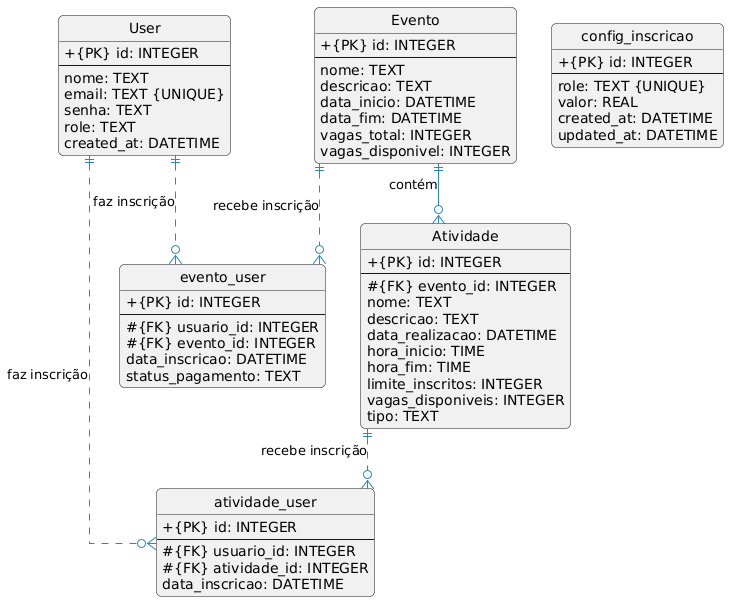

The diagram above was rendered by PlantUML. Its source (embedded in the PNG):
@startuml
hide circle
skinparam linetype ortho
skinparam shadowing false
skinparam classAttributeIconSize 0
skinparam roundCorner 10


skinparam entity {
  backgroundColor #cad0d5
  borderColor #2E86C1
}
skinparam arrow {
  color #2E86C1
}


' --- ENTIDADES ---

entity "User" as User {
  + {PK} id: INTEGER
  --
  nome: TEXT
  email: TEXT {UNIQUE}
  senha: TEXT
  role: TEXT
  created_at: DATETIME
}

entity "Evento" as Evento {
  + {PK} id: INTEGER
  --
  nome: TEXT
  descricao: TEXT
  data_inicio: DATETIME
  data_fim: DATETIME
  vagas_total: INTEGER
  vagas_disponivel: INTEGER
}


entity "Atividade" as Atividade {
  + {PK} id: INTEGER
  --
  # {FK} evento_id: INTEGER
  nome: TEXT
  descricao: TEXT
  data_realizacao: DATETIME
  hora_inicio: TIME
  hora_fim: TIME
  limite_inscritos: INTEGER
  vagas_disponiveis: INTEGER
  tipo: TEXT
}

entity "config_inscricao" as ConfigInscricao {
  + {PK} id: INTEGER
  --
  role: TEXT {UNIQUE}
  valor: REAL
  created_at: DATETIME
  updated_at: DATETIME
}

' --- JUNÇÃO ---

entity "evento_user" as EventoUser {
  + {PK} id: INTEGER
  --
  # {FK} usuario_id: INTEGER
  # {FK} evento_id: INTEGER
  data_inscricao: DATETIME
  status_pagamento: TEXT
}

entity "atividade_user" as AtividadeUser {
  + {PK} id: INTEGER
  --
  # {FK} usuario_id: INTEGER
  # {FK} atividade_id: INTEGER
  data_inscricao: DATETIME
}


' --- DEFINIÇÃO DOS RELACIONAMENTOS ---

' Um Evento pode conter muitas Atividades
Evento ||--o{ Atividade : "contém"

' Um User pode se inscrever em muitos Eventos (através da tabela evento_user)
User ||..o{ EventoUser : "faz inscrição"
Evento ||..o{ EventoUser : "recebe inscrição"

' Um User pode se inscrever em muitas Atividades (através da tabela atividade_user)
User ||..o{ AtividadeUser : "faz inscrição"
Atividade ||..o{ AtividadeUser : "recebe inscrição"
@enduml